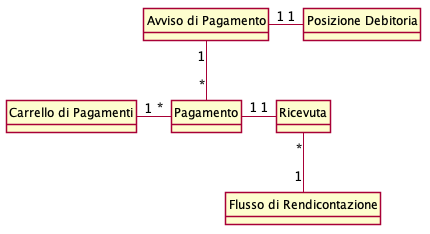

The diagram above was rendered by PlantUML. Its source (embedded in the PNG):
@startuml
skinparam style strictuml
hide methods

class notice as "Avviso di Pagamento" {
  
  }
class pos as "Posizione Debitoria" {
 
}

class pagamento as "Pagamento" {
}

class ricevuta as "Ricevuta" {
}

class carrello as "Carrello di Pagamenti"{
}

class fdr as "Flusso di Rendicontazione" {
}

notice "1" - "1" pos 


notice "1" -d- "*" pagamento

pagamento "1" -"1" ricevuta

ricevuta "*" -d-"1" fdr

carrello "1" -"*" pagamento

@enduml